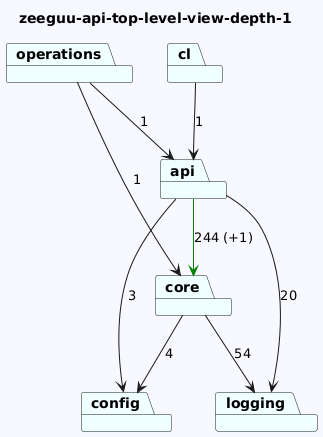

The diagram above was rendered by PlantUML. Its source (embedded in the PNG):
@startuml
skinparam backgroundColor GhostWhite
title zeeguu-api-top-level-view-depth-1
package "operations" #Azure
package "api" #Azure
package "cl" #Azure
package "core" #Azure
package "config" #Azure
package "logging" #Azure
"operations"-->"api"  : 1
"operations"-->"core"  : 1
"api"-->"config"  : 3
"api"-->"logging"  : 20
"api"-->"core" #Green : 244 (+1)
"cl"-->"api"  : 1
"core"-->"logging"  : 54
"core"-->"config"  : 4
@enduml